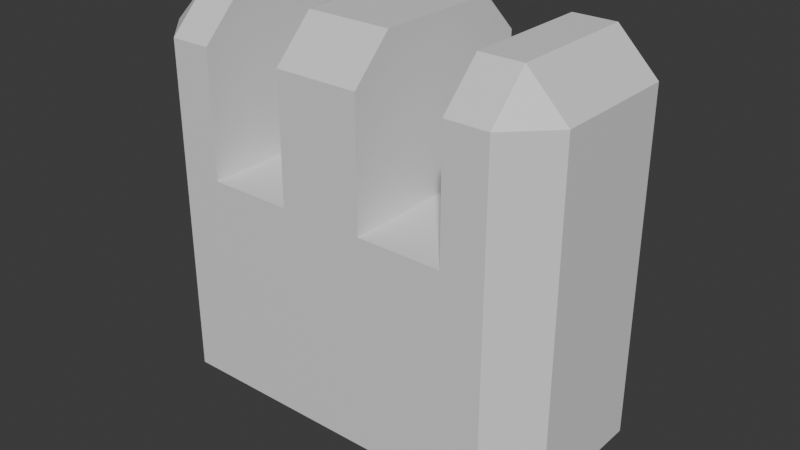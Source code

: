 # Source: DoubleBarrel1.blend  (saved by Blender 4.5.90; exported with 4.5.12 LTS)
import bpy
from mathutils import Matrix  # noqa: F401  (used for matrix-valued properties, if any)

bpy.ops.wm.read_factory_settings(use_empty=True)
scene = bpy.context.scene
scene.name = 'Scene'

# ---- collections
col_collection = bpy.data.collections.new('Collection'); scene.collection.children.link(col_collection)

# ---- materials (node trees are filled in below, after node groups)
mat_material = bpy.data.materials.new('Material')
mat_material.alpha_threshold = 0.0
mat_material.roughness = 0.5
mat_material.line_color = (0.0, 0.0, 0.0, 1.0)

# ---- material node trees
mat_material.use_nodes = True; mat_material.node_tree.nodes.clear()
_N = mat_material.node_tree.nodes; _L = mat_material.node_tree.links
n0 = _N.new('ShaderNodeOutputMaterial'); n0.name = 'Material Output'; n0.location = (200, 100)
n1 = _N.new('ShaderNodeBsdfPrincipled'); n1.name = 'Principled BSDF'; n1.location = (-200, 100)
n1.inputs[3].default_value = 1.45
_L.new(n1.outputs[0], n0.inputs[0])
n0.is_active_output = True

# ---- world
world_world = bpy.data.worlds.new('World'); scene.world = world_world
world_world.use_nodes = True; world_world.node_tree.nodes.clear()
_N = world_world.node_tree.nodes; _L = world_world.node_tree.links
n0 = _N.new('ShaderNodeOutputWorld'); n0.name = 'World Output'; n0.location = (200, 100)
n1 = _N.new('ShaderNodeBackground'); n1.name = 'Background'; n1.location = (-200, 100)
n1.inputs[0].default_value = (0.05088, 0.05088, 0.05088, 1.0)
_L.new(n1.outputs[0], n0.inputs[0])
n0.is_active_output = True
world_world.color = (0.05088, 0.05088, 0.05088)
world_world.sun_shadow_jitter_overblur = 0.0

# ---- meshes
me_cube = bpy.data.meshes.new('Cube')
me_cube.from_pydata([(1.616, 1.0, 1.616), (1.616, 0.6164, 2.0), (2.0, 0.6164, 1.616), (1.616, 0.6164, -2.0), (1.616, 1.0, -1.616), (2.0, 0.6164, -1.616), (2.0, -0.6164, 1.616), (1.616, -0.6164, 2.0), (1.616, -1.0, 1.616), (2.0, -0.6164, -1.616), (1.616, -1.0, -1.616), (1.616, -0.6164, -2.0), (-1.616, 1.0, 1.616), (-2.0, 0.6164, 1.616), (-1.616, 0.6164, 2.0), (-2.0, 0.6164, -1.616), (-1.616, 1.0, -1.616), (-1.616, 0.6164, -2.0), (-2.0, -0.6164, 1.616), (-1.616, -1.0, 1.616), (-1.616, -0.6164, 2.0), (-1.616, -0.6164, -2.0), (-1.616, -1.0, -1.616), (-2.0, -0.6164, -1.616), (1.212, -1.0, 1.616), (1.212, 0.6164, 2.0), (1.212, -0.6164, 2.0), (1.212, 1.0, 1.616), (0.4035, -0.6164, 2.0), (0.4035, 1.0, 1.616), (0.4035, -1.0, 1.616), (0.4035, 0.6164, 2.0), (-0.4041, 0.6164, 2.0), (-0.4041, -1.0, 1.616), (-0.4041, -0.6164, 2.0), (-0.4041, 1.0, 1.616), (-1.212, -0.6164, 2.0), (-1.212, 1.0, 1.616), (-1.212, 0.6164, 2.0), (-1.212, -1.0, 1.616), (1.616, -1.0, 0.416), (-1.616, 1.0, 0.416), (1.212, -1.0, 0.416), (1.212, 1.0, 0.416), (0.4035, 1.0, 0.416), (0.4035, -1.0, 0.416), (-0.4041, -1.0, 0.416), (-0.4041, 1.0, 0.416), (-1.212, 1.0, 0.416), (-1.212, -1.0, 0.416), (1.616, 1.0, 0.416), (-1.616, -1.0, 0.416)], [], [(28, 34, 33, 30), (32, 31, 29, 35), (3, 11, 21, 17), (0, 1, 2), (3, 4, 5), (6, 7, 8), (9, 10, 11), (12, 13, 14), (15, 16, 17), (18, 19, 20), (21, 22, 23), (17, 21, 23, 15), (42, 43, 44, 45), (51, 19, 18, 23, 22), (5, 2, 6, 9), (32, 34, 28, 31), (36, 20, 19, 39), (1, 7, 6, 2), (20, 14, 13, 18), (25, 1, 0, 27), (11, 3, 5, 9), (41, 12, 37, 48), (38, 14, 20, 36), (33, 46, 49, 51, 22, 10, 40, 42, 45, 30), (2, 5, 4, 50, 0), (1, 25, 26, 7), (43, 27, 0, 50), (7, 26, 24, 8), (46, 47, 48, 49), (14, 38, 37, 12), (21, 11, 10, 22), (3, 17, 16, 4), (49, 39, 19, 51), (48, 47, 44, 43, 50, 4, 16, 41), (23, 18, 13, 15), (41, 16, 15, 13, 12), (8, 40, 10, 9, 6), (29, 44, 47, 35), (40, 8, 24, 42), (26, 25, 27, 43, 42, 24), (29, 31, 28, 30, 45, 44), (46, 33, 34, 32, 35, 47), (49, 48, 37, 38, 36, 39)])
_uv = me_cube.uv_layers.new(name='UVMap')
_uv.uv.foreach_set('vector', [0.6357, 0.8178, 0.6314, 0.881, 0.601, 0.9003, 0.601, 0.8498, 0.6314, 0.3549, 0.6357, 0.4238, 0.601, 0.4001, 0.601, 0.3496, 0.3579, 0.5272, 0.3579, 0.7228, 0.149, 0.7021, 0.149, 0.5479, 0.601, 0.476, 0.6421, 0.5272, 0.601, 0.547, 0.3579, 0.5272, 0.399, 0.476, 0.399, 0.547, 0.601, 0.703, 0.6421, 0.7228, 0.601, 0.774, 0.399, 0.703, 0.399, 0.774, 0.3579, 0.7228, 0.601, 0.2738, 0.601, 0.2021, 0.625, 0.2515, 0.399, 0.2021, 0.399, 0.2738, 0.375, 0.2515, 0.601, 0.04795, 0.601, 0.0, 0.625, 0.04795, 0.375, 0.04795, 0.399, 0.0, 0.399, 0.04795, 0.375, 0.2515, 0.375, 0.04795, 0.399, 0.04795, 0.399, 0.2021, 0.526, 0.7992, 0.526, 0.4507, 0.526, 0.4001, 0.526, 0.8498, 0.526, 0.0, 0.601, 0.0, 0.601, 0.04795, 0.399, 0.04795, 0.399, 0.0, 0.399, 0.547, 0.601, 0.547, 0.601, 0.703, 0.399, 0.703, 0.7727, 0.5402, 0.7727, 0.7098, 0.7205, 0.715, 0.7205, 0.535, 0.6271, 0.9444, 0.625, 0.976, 0.601, 0.976, 0.601, 0.9508, 0.6421, 0.5272, 0.6421, 0.7228, 0.601, 0.703, 0.601, 0.547, 0.625, 0.04795, 0.625, 0.2515, 0.601, 0.2021, 0.601, 0.04795, 0.6399, 0.4928, 0.6421, 0.5272, 0.601, 0.476, 0.601, 0.4507, 0.3579, 0.7228, 0.3579, 0.5272, 0.399, 0.547, 0.399, 0.703, 0.526, 0.2738, 0.601, 0.2738, 0.601, 0.299, 0.526, 0.299, 0.8249, 0.5454, 0.851, 0.5479, 0.851, 0.7021, 0.8249, 0.7046, 0.601, 0.9003, 0.526, 0.9003, 0.526, 0.9508, 0.526, 0.976, 0.399, 0.976, 0.399, 0.774, 0.526, 0.774, 0.526, 0.7992, 0.526, 0.8498, 0.601, 0.8498, 0.601, 0.547, 0.399, 0.547, 0.399, 0.476, 0.526, 0.476, 0.601, 0.476, 0.6421, 0.5272, 0.6682, 0.5298, 0.6682, 0.7202, 0.6421, 0.7228, 0.526, 0.4507, 0.601, 0.4507, 0.601, 0.476, 0.526, 0.476, 0.6421, 0.7228, 0.6399, 0.7544, 0.601, 0.7992, 0.601, 0.774, 0.526, 0.9003, 0.526, 0.3496, 0.526, 0.299, 0.526, 0.9508, 0.625, 0.2515, 0.6271, 0.286, 0.601, 0.299, 0.601, 0.2738, 0.375, 0.976, 0.3579, 0.7228, 0.399, 0.774, 0.399, 0.976, 0.3579, 0.5272, 0.375, 0.2515, 0.399, 0.2738, 0.399, 0.476, 0.526, 0.9508, 0.601, 0.9508, 0.601, 0.976, 0.526, 0.976, 0.526, 0.299, 0.526, 0.3496, 0.526, 0.4001, 0.526, 0.4507, 0.526, 0.476, 0.399, 0.476, 0.399, 0.2738, 0.526, 0.2738, 0.399, 0.04795, 0.601, 0.04795, 0.601, 0.2021, 0.399, 0.2021, 0.526, 0.2738, 0.399, 0.2738, 0.399, 0.2021, 0.601, 0.2021, 0.601, 0.2738, 0.601, 0.774, 0.526, 0.774, 0.399, 0.774, 0.399, 0.703, 0.601, 0.703, 0.601, 0.4001, 0.526, 0.4001, 0.526, 0.3496, 0.601, 0.3496, 0.526, 0.774, 0.601, 0.774, 0.601, 0.7992, 0.526, 0.7992, 0.6399, 0.7544, 0.6399, 0.4928, 0.601, 0.4507, 0.526, 0.4507, 0.526, 0.7992, 0.601, 0.7992, 0.601, 0.4001, 0.7205, 0.535, 0.6357, 0.8178, 0.601, 0.8498, 0.526, 0.8498, 0.526, 0.4001, 0.526, 0.9003, 0.601, 0.9003, 0.6314, 0.881, 0.7727, 0.5402, 0.601, 0.3496, 0.526, 0.3496, 0.526, 0.9508, 0.526, 0.299, 0.601, 0.299, 0.8249, 0.5454, 0.6271, 0.9444, 0.601, 0.9508])
me_cube.materials.append(mat_material)
me_cube.use_mirror_vertex_groups = False
me_cube.update()

# ---- objects
ob_cube = bpy.data.objects.new('Cube', me_cube)

# ---- transforms, parenting, visibility, modifiers, constraints
ob_cube.location = (0.0, 0.0, 0.0)
ob_cube.lock_rotations_4d = False
ob_cube.empty_display_type = 'ARROWS'
ob_cube.lineart.crease_threshold = 0.0

# ---- collection membership
col_collection.objects.link(ob_cube)

# ---- scene / render settings (as saved in the file)
scene.frame_start = 1; scene.frame_end = 250; scene.frame_set(1)
scene.render.engine = 'BLENDER_EEVEE_NEXT'
bpy.context.view_layer.update()

# ---- added for rendering (the .blend has no active camera and no usable light): camera, sun
cam_auto = bpy.data.cameras.new('AutoCamera')
cam_auto.lens = 50.0
cam_auto.sensor_width = 36.0
cam_auto.clip_end = 1000.0
ob_auto_camera = bpy.data.objects.new('AutoCamera', cam_auto)
scene.collection.objects.link(ob_auto_camera)
ob_auto_camera.location = (5.55135, -6.66162, 4.44108)
ob_auto_camera.rotation_euler = (1.09748, -7.21219e-08, 0.694738)
scene.camera = ob_auto_camera
light_auto_sun = bpy.data.lights.new('AutoSun', 'SUN')
light_auto_sun.energy = 3.0
light_auto_sun.angle = 0.0523599
ob_auto_sun = bpy.data.objects.new('AutoSun', light_auto_sun)
scene.collection.objects.link(ob_auto_sun)
ob_auto_sun.rotation_euler = (0.872665, 0.174533, 0.523599)
bpy.context.view_layer.update()
